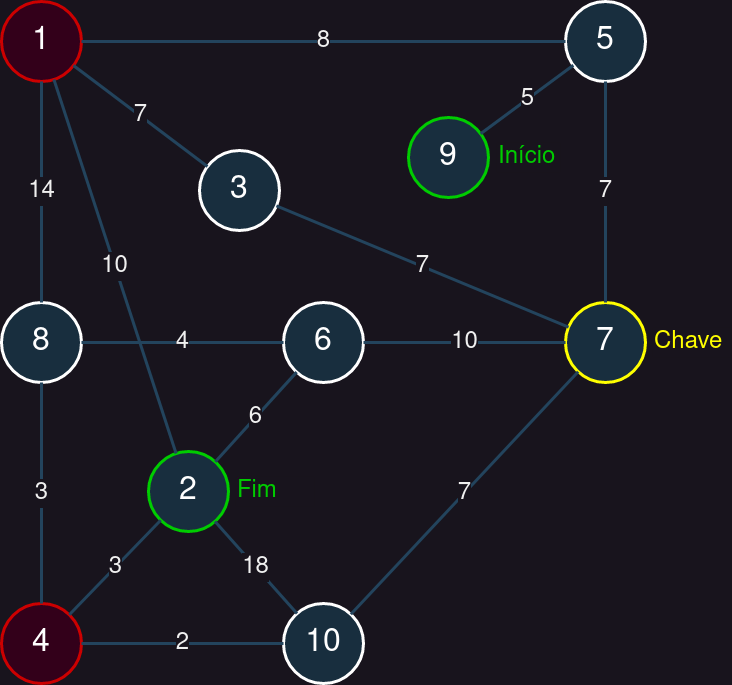

The diagram above was exported from draw.io. Its source (the exported page's mxGraphModel, read from the mxfile embedded in the PNG):
<mxGraphModel dx="1368" dy="766" grid="0" gridSize="10" guides="1" tooltips="1" connect="1" arrows="1" fold="1" page="1" pageScale="1" pageWidth="1100" pageHeight="850" background="none" math="0" shadow="0">
  <root>
    <mxCell id="0" />
    <mxCell id="1" parent="0" />
    <mxCell id="mwC99W1aNoDwF6DXy5kk-23" value="1" style="ellipse;whiteSpace=wrap;html=1;aspect=fixed;fontSize=32;strokeWidth=3;shadow=0;labelBackgroundColor=none;fillColor=#33001A;strokeColor=#CC0000;fontColor=#FFFFFF;" vertex="1" parent="1">
      <mxGeometry x="228" y="84" width="80" height="80" as="geometry" />
    </mxCell>
    <mxCell id="mwC99W1aNoDwF6DXy5kk-24" value="2" style="ellipse;whiteSpace=wrap;html=1;aspect=fixed;fontSize=32;strokeWidth=3;shadow=0;labelBackgroundColor=none;fillColor=#182E3E;strokeColor=#00CC00;fontColor=#FFFFFF;labelBorderColor=none;" vertex="1" parent="1">
      <mxGeometry x="375" y="534" width="80" height="80" as="geometry" />
    </mxCell>
    <mxCell id="mwC99W1aNoDwF6DXy5kk-52" value="3" style="ellipse;whiteSpace=wrap;html=1;aspect=fixed;fontSize=32;strokeWidth=3;shadow=0;labelBackgroundColor=none;fillColor=#182E3E;strokeColor=#FFFFFF;fontColor=#FFFFFF;" vertex="1" parent="1">
      <mxGeometry x="426" y="233" width="80" height="80" as="geometry" />
    </mxCell>
    <mxCell id="mwC99W1aNoDwF6DXy5kk-53" value="4" style="ellipse;whiteSpace=wrap;html=1;aspect=fixed;fontSize=32;strokeWidth=3;shadow=0;labelBackgroundColor=none;fillColor=#33001A;strokeColor=#CC0000;fontColor=#FFFFFF;" vertex="1" parent="1">
      <mxGeometry x="228" y="686" width="80" height="80" as="geometry" />
    </mxCell>
    <mxCell id="mwC99W1aNoDwF6DXy5kk-54" value="5" style="ellipse;whiteSpace=wrap;html=1;aspect=fixed;fontSize=32;strokeWidth=3;shadow=0;labelBackgroundColor=none;fillColor=#182E3E;strokeColor=#FFFFFF;fontColor=#FFFFFF;" vertex="1" parent="1">
      <mxGeometry x="792" y="84" width="80" height="80" as="geometry" />
    </mxCell>
    <mxCell id="mwC99W1aNoDwF6DXy5kk-55" value="6" style="ellipse;whiteSpace=wrap;html=1;aspect=fixed;fontSize=32;strokeWidth=3;shadow=0;labelBackgroundColor=none;fillColor=#182E3E;strokeColor=#FFFFFF;fontColor=#FFFFFF;" vertex="1" parent="1">
      <mxGeometry x="510" y="385" width="80" height="80" as="geometry" />
    </mxCell>
    <mxCell id="mwC99W1aNoDwF6DXy5kk-56" value="7" style="ellipse;whiteSpace=wrap;html=1;aspect=fixed;fontSize=32;strokeWidth=3;shadow=0;labelBackgroundColor=none;fillColor=#182E3E;strokeColor=#FFFF00;fontColor=#FFFFFF;" vertex="1" parent="1">
      <mxGeometry x="792" y="385" width="80" height="80" as="geometry" />
    </mxCell>
    <mxCell id="mwC99W1aNoDwF6DXy5kk-57" value="8" style="ellipse;whiteSpace=wrap;html=1;aspect=fixed;fontSize=32;strokeWidth=3;shadow=0;labelBackgroundColor=none;fillColor=#182E3E;strokeColor=#FFFFFF;fontColor=#FFFFFF;" vertex="1" parent="1">
      <mxGeometry x="228" y="385" width="80" height="80" as="geometry" />
    </mxCell>
    <mxCell id="mwC99W1aNoDwF6DXy5kk-58" value="9" style="ellipse;whiteSpace=wrap;html=1;aspect=fixed;fontSize=32;strokeWidth=3;shadow=0;labelBackgroundColor=none;fillColor=#182E3E;strokeColor=#00CC00;fontColor=#FFFFFF;" vertex="1" parent="1">
      <mxGeometry x="635" y="200" width="80" height="80" as="geometry" />
    </mxCell>
    <mxCell id="mwC99W1aNoDwF6DXy5kk-59" value="10" style="ellipse;whiteSpace=wrap;html=1;aspect=fixed;fontSize=32;strokeWidth=3;shadow=0;labelBackgroundColor=none;fillColor=#182E3E;strokeColor=#FFFFFF;fontColor=#FFFFFF;" vertex="1" parent="1">
      <mxGeometry x="510" y="686" width="80" height="80" as="geometry" />
    </mxCell>
    <mxCell id="mwC99W1aNoDwF6DXy5kk-64" value="10" style="endArrow=none;html=1;rounded=0;arcSize=20;comic=0;strokeWidth=3;fontSize=24;labelPosition=center;verticalLabelPosition=middle;align=center;verticalAlign=middle;perimeterSpacing=0;startFill=1;endFill=1;labelBorderColor=none;spacingTop=0;spacing=0;spacingLeft=0;spacingBottom=0;spacingRight=0;labelBackgroundColor=default;strokeColor=#23445D;fontColor=default;" edge="1" parent="1" source="mwC99W1aNoDwF6DXy5kk-24" target="mwC99W1aNoDwF6DXy5kk-23">
      <mxGeometry width="50" height="50" relative="1" as="geometry">
        <mxPoint x="771" y="367" as="sourcePoint" />
        <mxPoint x="565" y="477" as="targetPoint" />
      </mxGeometry>
    </mxCell>
    <mxCell id="mwC99W1aNoDwF6DXy5kk-65" value="7" style="endArrow=none;html=1;rounded=0;arcSize=20;comic=0;strokeWidth=3;fontSize=24;labelPosition=center;verticalLabelPosition=middle;align=center;verticalAlign=middle;perimeterSpacing=0;startFill=1;endFill=1;labelBorderColor=none;spacingTop=0;spacing=0;spacingLeft=0;spacingBottom=0;spacingRight=0;labelBackgroundColor=default;strokeColor=#23445D;fontColor=default;" edge="1" parent="1" source="mwC99W1aNoDwF6DXy5kk-52" target="mwC99W1aNoDwF6DXy5kk-23">
      <mxGeometry width="50" height="50" relative="1" as="geometry">
        <mxPoint x="911" y="347" as="sourcePoint" />
        <mxPoint x="705" y="457" as="targetPoint" />
      </mxGeometry>
    </mxCell>
    <mxCell id="mwC99W1aNoDwF6DXy5kk-66" value="8" style="endArrow=none;html=1;rounded=0;arcSize=20;comic=0;strokeWidth=3;fontSize=24;labelPosition=center;verticalLabelPosition=middle;align=center;verticalAlign=middle;perimeterSpacing=0;startFill=1;endFill=1;labelBorderColor=none;spacingTop=0;spacing=0;spacingLeft=0;spacingBottom=0;spacingRight=0;labelBackgroundColor=default;strokeColor=#23445D;fontColor=default;" edge="1" parent="1" source="mwC99W1aNoDwF6DXy5kk-54" target="mwC99W1aNoDwF6DXy5kk-23">
      <mxGeometry width="50" height="50" relative="1" as="geometry">
        <mxPoint x="1331" y="702" as="sourcePoint" />
        <mxPoint x="1125" y="812" as="targetPoint" />
      </mxGeometry>
    </mxCell>
    <mxCell id="mwC99W1aNoDwF6DXy5kk-67" value="14" style="endArrow=none;html=1;rounded=0;arcSize=20;comic=0;strokeWidth=3;fontSize=24;labelPosition=center;verticalLabelPosition=middle;align=center;verticalAlign=middle;perimeterSpacing=0;startFill=1;endFill=1;labelBorderColor=none;spacingTop=0;spacing=0;spacingLeft=0;spacingBottom=0;spacingRight=0;labelBackgroundColor=default;strokeColor=#23445D;fontColor=default;" edge="1" parent="1" source="mwC99W1aNoDwF6DXy5kk-57" target="mwC99W1aNoDwF6DXy5kk-23">
      <mxGeometry width="50" height="50" relative="1" as="geometry">
        <mxPoint x="1341" y="712" as="sourcePoint" />
        <mxPoint x="1135" y="822" as="targetPoint" />
      </mxGeometry>
    </mxCell>
    <mxCell id="mwC99W1aNoDwF6DXy5kk-68" value="3" style="endArrow=none;html=1;rounded=0;arcSize=20;comic=0;strokeWidth=3;fontSize=24;labelPosition=center;verticalLabelPosition=middle;align=center;verticalAlign=middle;perimeterSpacing=0;startFill=1;endFill=1;labelBorderColor=none;spacingTop=0;spacing=0;spacingLeft=0;spacingBottom=0;spacingRight=0;labelBackgroundColor=default;strokeColor=#23445D;fontColor=default;" edge="1" parent="1" source="mwC99W1aNoDwF6DXy5kk-53" target="mwC99W1aNoDwF6DXy5kk-24">
      <mxGeometry width="50" height="50" relative="1" as="geometry">
        <mxPoint x="1351" y="722" as="sourcePoint" />
        <mxPoint x="1145" y="832" as="targetPoint" />
      </mxGeometry>
    </mxCell>
    <mxCell id="mwC99W1aNoDwF6DXy5kk-69" value="6" style="endArrow=none;html=1;rounded=0;arcSize=20;comic=0;strokeWidth=3;fontSize=24;labelPosition=center;verticalLabelPosition=middle;align=center;verticalAlign=middle;perimeterSpacing=0;startFill=1;endFill=1;labelBorderColor=none;spacingTop=0;spacing=0;spacingLeft=0;spacingBottom=0;spacingRight=0;labelBackgroundColor=default;strokeColor=#23445D;fontColor=default;" edge="1" parent="1" source="mwC99W1aNoDwF6DXy5kk-55" target="mwC99W1aNoDwF6DXy5kk-24">
      <mxGeometry width="50" height="50" relative="1" as="geometry">
        <mxPoint x="1361" y="732" as="sourcePoint" />
        <mxPoint x="1155" y="842" as="targetPoint" />
      </mxGeometry>
    </mxCell>
    <mxCell id="mwC99W1aNoDwF6DXy5kk-70" value="18" style="endArrow=none;html=1;rounded=0;arcSize=20;comic=0;strokeWidth=3;fontSize=24;labelPosition=center;verticalLabelPosition=middle;align=center;verticalAlign=middle;perimeterSpacing=0;startFill=1;endFill=1;labelBorderColor=none;spacingTop=0;spacing=0;spacingLeft=0;spacingBottom=0;spacingRight=0;labelBackgroundColor=default;strokeColor=#23445D;fontColor=default;" edge="1" parent="1" source="mwC99W1aNoDwF6DXy5kk-59" target="mwC99W1aNoDwF6DXy5kk-24">
      <mxGeometry width="50" height="50" relative="1" as="geometry">
        <mxPoint x="1241" y="667" as="sourcePoint" />
        <mxPoint x="1035" y="777" as="targetPoint" />
      </mxGeometry>
    </mxCell>
    <mxCell id="mwC99W1aNoDwF6DXy5kk-71" value="7" style="endArrow=none;html=1;rounded=0;arcSize=20;comic=0;strokeWidth=3;fontSize=24;labelPosition=center;verticalLabelPosition=middle;align=center;verticalAlign=middle;perimeterSpacing=0;startFill=1;endFill=1;labelBorderColor=none;spacingTop=0;spacing=0;spacingLeft=0;spacingBottom=0;spacingRight=0;labelBackgroundColor=default;strokeColor=#23445D;fontColor=default;" edge="1" parent="1" source="mwC99W1aNoDwF6DXy5kk-56" target="mwC99W1aNoDwF6DXy5kk-52">
      <mxGeometry width="50" height="50" relative="1" as="geometry">
        <mxPoint x="1251" y="677" as="sourcePoint" />
        <mxPoint x="1045" y="787" as="targetPoint" />
      </mxGeometry>
    </mxCell>
    <mxCell id="mwC99W1aNoDwF6DXy5kk-72" value="3" style="endArrow=none;html=1;rounded=0;arcSize=20;comic=0;strokeWidth=3;fontSize=24;labelPosition=center;verticalLabelPosition=middle;align=center;verticalAlign=middle;perimeterSpacing=0;startFill=1;endFill=1;labelBorderColor=none;spacingTop=0;spacing=0;spacingLeft=0;spacingBottom=0;spacingRight=0;labelBackgroundColor=default;strokeColor=#23445D;fontColor=default;" edge="1" parent="1" source="mwC99W1aNoDwF6DXy5kk-57" target="mwC99W1aNoDwF6DXy5kk-53">
      <mxGeometry width="50" height="50" relative="1" as="geometry">
        <mxPoint x="1261" y="687" as="sourcePoint" />
        <mxPoint x="1055" y="797" as="targetPoint" />
      </mxGeometry>
    </mxCell>
    <mxCell id="mwC99W1aNoDwF6DXy5kk-73" value="2" style="endArrow=none;html=1;rounded=0;arcSize=20;comic=0;strokeWidth=3;fontSize=24;labelPosition=center;verticalLabelPosition=middle;align=center;verticalAlign=middle;perimeterSpacing=0;startFill=1;endFill=1;labelBorderColor=none;spacingTop=0;spacing=0;spacingLeft=0;spacingBottom=0;spacingRight=0;labelBackgroundColor=default;strokeColor=#23445D;fontColor=default;" edge="1" parent="1" source="mwC99W1aNoDwF6DXy5kk-59" target="mwC99W1aNoDwF6DXy5kk-53">
      <mxGeometry width="50" height="50" relative="1" as="geometry">
        <mxPoint x="1271" y="697" as="sourcePoint" />
        <mxPoint x="1065" y="807" as="targetPoint" />
      </mxGeometry>
    </mxCell>
    <mxCell id="mwC99W1aNoDwF6DXy5kk-74" value="7" style="endArrow=none;html=1;rounded=0;arcSize=20;comic=0;strokeWidth=3;fontSize=24;labelPosition=center;verticalLabelPosition=middle;align=center;verticalAlign=middle;perimeterSpacing=0;startFill=1;endFill=1;labelBorderColor=none;spacingTop=0;spacing=0;spacingLeft=0;spacingBottom=0;spacingRight=0;labelBackgroundColor=default;strokeColor=#23445D;fontColor=default;" edge="1" parent="1" source="mwC99W1aNoDwF6DXy5kk-56" target="mwC99W1aNoDwF6DXy5kk-54">
      <mxGeometry width="50" height="50" relative="1" as="geometry">
        <mxPoint x="1281" y="707" as="sourcePoint" />
        <mxPoint x="1075" y="817" as="targetPoint" />
      </mxGeometry>
    </mxCell>
    <mxCell id="mwC99W1aNoDwF6DXy5kk-75" value="5" style="endArrow=none;html=1;rounded=0;arcSize=20;comic=0;strokeWidth=3;fontSize=24;labelPosition=center;verticalLabelPosition=middle;align=center;verticalAlign=middle;perimeterSpacing=0;startFill=1;endFill=1;labelBorderColor=none;spacingTop=0;spacing=0;spacingLeft=0;spacingBottom=0;spacingRight=0;labelBackgroundColor=default;strokeColor=#23445D;fontColor=default;" edge="1" parent="1" source="mwC99W1aNoDwF6DXy5kk-58" target="mwC99W1aNoDwF6DXy5kk-54">
      <mxGeometry width="50" height="50" relative="1" as="geometry">
        <mxPoint x="1291" y="717" as="sourcePoint" />
        <mxPoint x="1085" y="827" as="targetPoint" />
      </mxGeometry>
    </mxCell>
    <mxCell id="mwC99W1aNoDwF6DXy5kk-76" value="10" style="endArrow=none;html=1;rounded=0;arcSize=20;comic=0;strokeWidth=3;fontSize=24;labelPosition=center;verticalLabelPosition=middle;align=center;verticalAlign=middle;perimeterSpacing=0;startFill=1;endFill=1;labelBorderColor=none;spacingTop=0;spacing=0;spacingLeft=0;spacingBottom=0;spacingRight=0;labelBackgroundColor=default;strokeColor=#23445D;fontColor=default;" edge="1" parent="1" source="mwC99W1aNoDwF6DXy5kk-56" target="mwC99W1aNoDwF6DXy5kk-55">
      <mxGeometry width="50" height="50" relative="1" as="geometry">
        <mxPoint x="1301" y="727" as="sourcePoint" />
        <mxPoint x="1095" y="837" as="targetPoint" />
      </mxGeometry>
    </mxCell>
    <mxCell id="mwC99W1aNoDwF6DXy5kk-77" value="4" style="endArrow=none;html=1;rounded=0;arcSize=20;comic=0;strokeWidth=3;fontSize=24;labelPosition=center;verticalLabelPosition=middle;align=center;verticalAlign=middle;perimeterSpacing=0;startFill=1;endFill=1;labelBorderColor=none;spacingTop=0;spacing=0;spacingLeft=0;spacingBottom=0;spacingRight=0;labelBackgroundColor=default;strokeColor=#23445D;fontColor=default;" edge="1" parent="1" source="mwC99W1aNoDwF6DXy5kk-57" target="mwC99W1aNoDwF6DXy5kk-55">
      <mxGeometry width="50" height="50" relative="1" as="geometry">
        <mxPoint x="1311" y="737" as="sourcePoint" />
        <mxPoint x="1105" y="847" as="targetPoint" />
      </mxGeometry>
    </mxCell>
    <mxCell id="mwC99W1aNoDwF6DXy5kk-78" value="7" style="endArrow=none;html=1;rounded=0;arcSize=20;comic=0;strokeWidth=3;fontSize=24;labelPosition=center;verticalLabelPosition=middle;align=center;verticalAlign=middle;perimeterSpacing=0;startFill=1;endFill=1;labelBorderColor=none;spacingTop=0;spacing=0;spacingLeft=0;spacingBottom=0;spacingRight=0;labelBackgroundColor=default;strokeColor=#23445D;fontColor=default;" edge="1" parent="1" source="mwC99W1aNoDwF6DXy5kk-59" target="mwC99W1aNoDwF6DXy5kk-56">
      <mxGeometry width="50" height="50" relative="1" as="geometry">
        <mxPoint x="1231" y="657" as="sourcePoint" />
        <mxPoint x="1025" y="767" as="targetPoint" />
      </mxGeometry>
    </mxCell>
    <mxCell id="mwC99W1aNoDwF6DXy5kk-80" value="&lt;font style=&quot;font-size: 24px;&quot;&gt;Início&lt;/font&gt;" style="text;html=1;strokeColor=none;fillColor=default;align=left;verticalAlign=middle;whiteSpace=wrap;rounded=0;fontColor=#00CC00;" vertex="1" parent="1">
      <mxGeometry x="723" y="225" width="64" height="30" as="geometry" />
    </mxCell>
    <mxCell id="mwC99W1aNoDwF6DXy5kk-82" value="&lt;font style=&quot;font-size: 24px;&quot;&gt;Chave&lt;/font&gt;" style="text;html=1;strokeColor=none;fillColor=default;align=left;verticalAlign=middle;whiteSpace=wrap;rounded=0;fontColor=#FFFF00;" vertex="1" parent="1">
      <mxGeometry x="879" y="410" width="79" height="30" as="geometry" />
    </mxCell>
    <mxCell id="mwC99W1aNoDwF6DXy5kk-84" value="&lt;font style=&quot;font-size: 24px;&quot;&gt;Fim&lt;/font&gt;" style="text;html=1;strokeColor=none;fillColor=default;align=left;verticalAlign=middle;whiteSpace=wrap;rounded=0;fontColor=#00CC00;" vertex="1" parent="1">
      <mxGeometry x="462" y="559" width="79" height="30" as="geometry" />
    </mxCell>
  </root>
</mxGraphModel>